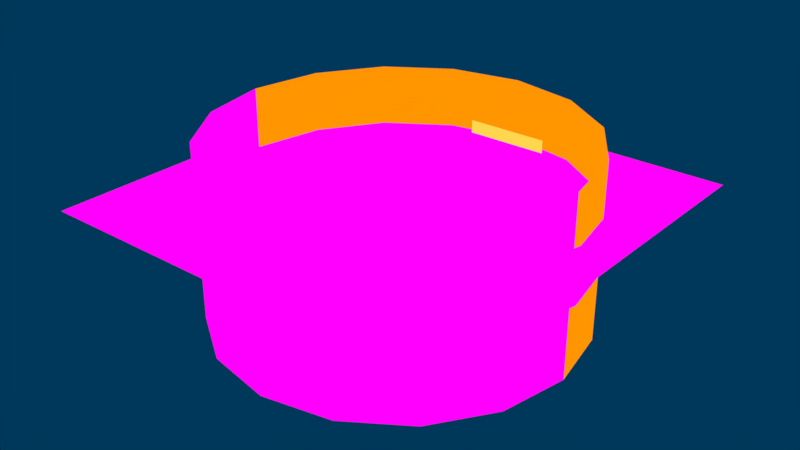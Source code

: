 # Source: 3dm_sky_01.blend  (saved by Blender 2.79.0; exported with 4.5.12 LTS)
import bpy
from mathutils import Matrix  # noqa: F401  (used for matrix-valued properties, if any)

bpy.ops.wm.read_factory_settings(use_empty=True)
scene = bpy.context.scene
scene.name = 'Scene'

# ---- collections
col_collection_1 = bpy.data.collections.new('Collection 1'); scene.collection.children.link(col_collection_1)

# ---- images (referenced by path relative to the original .blend; pixels are not part of the script)
import os
ASSET_DIR = os.environ.get("B2B_ASSET_DIR", "")  # directory of the original .blend (textures are referenced by path, not embedded)
HERE = os.path.dirname(os.path.abspath(__file__))  # packed textures are extracted next to this script under _unpacked/

def load_image(name, relpath, width, height, colorspace="sRGB"):
    """Load a texture the original file referenced (path relative to the .blend, or extracted next to this script)."""
    p = next((c for c in (os.path.join(HERE, relpath), os.path.join(ASSET_DIR, relpath)) if relpath and os.path.exists(c)), "")
    if p:
        img = bpy.data.images.load(p, check_existing=True)
        img.name = name
    else:  # same state as the original file: an image datablock whose file is absent (Cycles renders it pink)
        img = bpy.data.images.new(name, width, height)
        img.source = "FILE"
        img.filepath = "//" + (relpath or name)
    img.colorspace_settings.name = colorspace
    return img
img_tx_ground_01_32x32_png = load_image('tx_ground_01_32x32.png', 'tx_ground_01_32x32.png', 1024, 1024, 'sRGB')
img_tx_horizon_01_1024x1024_png = load_image('tx_horizon_01_1024x1024.png', 'tx_horizon_01_1024x1024.png', 1024, 1024, 'sRGB')
img_tx_sky_reflection_02_1024x1024_png = load_image('tx_sky_reflection_02_1024x1024.png', 'tx_sky_reflection_02_1024x1024.png', 1024, 1024, 'sRGB')
img_tx_sun_01_1024x1024_png = load_image('tx_sun_01_1024x1024.png', 'tx_sun_01_1024x1024.png', 1024, 1024, 'sRGB')
img_tx_moon_png = load_image('tx_moon.png', 'tx_moon.png', 1024, 1024, 'sRGB')
img_tx_sky_reflection_01_1024x1024_png = load_image('tx_sky_reflection_01_1024x1024.png', 'tx_sky_reflection_01_1024x1024.png', 1024, 1024, 'sRGB')

# ---- materials (node trees are filled in below, after node groups)
mat_mt_clouds = bpy.data.materials.new('Mt_Clouds')
mat_mt_clouds.alpha_threshold = 0.0
mat_mt_clouds.roughness = 0.5
mat_mt_clouds.line_color = (0.0, 0.0, 0.0, 1.0)
mat_mt_horizon_01 = bpy.data.materials.new('Mt_Horizon_01')
mat_mt_horizon_01.alpha_threshold = 0.0
mat_mt_horizon_01.roughness = 0.5
mat_mt_horizon_01.line_color = (0.0, 0.0, 0.0, 1.0)
mat_mt_ground_02 = bpy.data.materials.new('Mt_Ground_02')
mat_mt_ground_02.alpha_threshold = 0.0
mat_mt_ground_02.roughness = 0.5
mat_mt_ground_02.line_color = (0.0, 0.0, 0.0, 1.0)
mat_mt_ground_01 = bpy.data.materials.new('Mt_Ground_01')
mat_mt_ground_01.alpha_threshold = 0.0
mat_mt_ground_01.roughness = 0.5
mat_mt_ground_01.line_color = (0.0, 0.0, 0.0, 1.0)
mat_mt_reflection_03 = bpy.data.materials.new('Mt_Reflection_03')
mat_mt_reflection_03.alpha_threshold = 0.0
mat_mt_reflection_03.roughness = 0.5
mat_mt_reflection_03.line_color = (0.0, 0.0, 0.0, 1.0)
mat_mt_sun = bpy.data.materials.new('Mt_Sun')
mat_mt_sun.alpha_threshold = 0.0
mat_mt_sun.roughness = 0.5
mat_mt_sun.line_color = (0.0, 0.0, 0.0, 1.0)
mat_mt_moon = bpy.data.materials.new('Mt_Moon')
mat_mt_moon.alpha_threshold = 0.0
mat_mt_moon.roughness = 0.5
mat_mt_moon.line_color = (0.0, 0.0, 0.0, 1.0)
mat_mt_reflection_04 = bpy.data.materials.new('Mt_Reflection_04')
mat_mt_reflection_04.alpha_threshold = 0.0
mat_mt_reflection_04.roughness = 0.5
mat_mt_reflection_04.line_color = (0.0, 0.0, 0.0, 1.0)
mat_mt_reflection_01 = bpy.data.materials.new('Mt_Reflection_01')
mat_mt_reflection_01.alpha_threshold = 0.0
mat_mt_reflection_01.roughness = 0.5
mat_mt_reflection_01.line_color = (0.0, 0.0, 0.0, 1.0)
mat_mt_reflection_02 = bpy.data.materials.new('Mt_Reflection_02')
mat_mt_reflection_02.alpha_threshold = 0.0
mat_mt_reflection_02.roughness = 0.5
mat_mt_reflection_02.line_color = (0.0, 0.0, 0.0, 1.0)

# ---- material node trees
mat_mt_clouds.use_nodes = True; mat_mt_clouds.node_tree.nodes.clear()
_N = mat_mt_clouds.node_tree.nodes; _L = mat_mt_clouds.node_tree.links
n0 = _N.new('ShaderNodeMapping'); n0.name = 'Mapping'; n0.location = (-404, 386)
n1 = _N.new('ShaderNodeTexCoord'); n1.name = 'Texture Coordinate'; n1.location = (-580, 366)
n2 = _N.new('ShaderNodeTexImage'); n2.name = 'Image Texture'; n2.location = (-50, 358)
n2.width = 140
n2.image = img_tx_ground_01_32x32_png
n3 = _N.new('ShaderNodeMixShader'); n3.name = 'Mix Shader'; n3.location = (305, 303)
n4 = _N.new('ShaderNodeBsdfDiffuse'); n4.name = 'Diffuse BSDF'; n4.location = (316, 490)
n5 = _N.new('ShaderNodeBsdfTransparent'); n5.name = 'Transparent BSDF'; n5.location = (131, 390)
n6 = _N.new('ShaderNodeEmission'); n6.name = 'Emission'; n6.location = (138, 251)
n7 = _N.new('ShaderNodeOutputMaterial'); n7.name = 'Material Output'; n7.location = (488, 305)
_L.new(n0.outputs[0], n2.inputs[0])
_L.new(n1.outputs[2], n0.inputs[0])
_L.new(n3.outputs[0], n7.inputs[0])
_L.new(n2.outputs[0], n6.inputs[0])
_L.new(n2.outputs[1], n3.inputs[0])
_L.new(n6.outputs[0], n3.inputs[2])
_L.new(n5.outputs[0], n3.inputs[1])
n7.is_active_output = True
mat_mt_horizon_01.use_nodes = True; mat_mt_horizon_01.node_tree.nodes.clear()
_N = mat_mt_horizon_01.node_tree.nodes; _L = mat_mt_horizon_01.node_tree.links
n0 = _N.new('ShaderNodeMapping'); n0.name = 'Mapping'; n0.location = (-404, 386)
n1 = _N.new('ShaderNodeTexCoord'); n1.name = 'Texture Coordinate'; n1.location = (-580, 366)
n2 = _N.new('ShaderNodeTexImage'); n2.name = 'Image Texture'; n2.location = (-50, 358)
n2.width = 140
n2.image = img_tx_horizon_01_1024x1024_png
n3 = _N.new('ShaderNodeMixShader'); n3.name = 'Mix Shader'; n3.location = (305, 303)
n4 = _N.new('ShaderNodeBsdfDiffuse'); n4.name = 'Diffuse BSDF'; n4.location = (316, 490)
n5 = _N.new('ShaderNodeBsdfTransparent'); n5.name = 'Transparent BSDF'; n5.location = (131, 390)
n6 = _N.new('ShaderNodeEmission'); n6.name = 'Emission'; n6.location = (138, 251)
n7 = _N.new('ShaderNodeOutputMaterial'); n7.name = 'Material Output'; n7.location = (488, 305)
_L.new(n0.outputs[0], n2.inputs[0])
_L.new(n1.outputs[2], n0.inputs[0])
_L.new(n3.outputs[0], n7.inputs[0])
_L.new(n2.outputs[0], n6.inputs[0])
_L.new(n2.outputs[1], n3.inputs[0])
_L.new(n6.outputs[0], n3.inputs[2])
_L.new(n5.outputs[0], n3.inputs[1])
n7.is_active_output = True
mat_mt_ground_02.use_nodes = True; mat_mt_ground_02.node_tree.nodes.clear()
_N = mat_mt_ground_02.node_tree.nodes; _L = mat_mt_ground_02.node_tree.links
n0 = _N.new('ShaderNodeMapping'); n0.name = 'Mapping'; n0.location = (-404, 386)
n1 = _N.new('ShaderNodeTexCoord'); n1.name = 'Texture Coordinate'; n1.location = (-580, 366)
n2 = _N.new('ShaderNodeTexImage'); n2.name = 'Image Texture'; n2.location = (-50, 358)
n2.width = 140
n2.image = img_tx_ground_01_32x32_png
n3 = _N.new('ShaderNodeMixShader'); n3.name = 'Mix Shader'; n3.location = (305, 303)
n4 = _N.new('ShaderNodeBsdfDiffuse'); n4.name = 'Diffuse BSDF'; n4.location = (316, 490)
n5 = _N.new('ShaderNodeBsdfTransparent'); n5.name = 'Transparent BSDF'; n5.location = (131, 390)
n6 = _N.new('ShaderNodeEmission'); n6.name = 'Emission'; n6.location = (138, 251)
n7 = _N.new('ShaderNodeOutputMaterial'); n7.name = 'Material Output'; n7.location = (488, 305)
_L.new(n0.outputs[0], n2.inputs[0])
_L.new(n1.outputs[2], n0.inputs[0])
_L.new(n3.outputs[0], n7.inputs[0])
_L.new(n2.outputs[0], n6.inputs[0])
_L.new(n2.outputs[1], n3.inputs[0])
_L.new(n6.outputs[0], n3.inputs[2])
_L.new(n5.outputs[0], n3.inputs[1])
n7.is_active_output = True
mat_mt_ground_01.use_nodes = True; mat_mt_ground_01.node_tree.nodes.clear()
_N = mat_mt_ground_01.node_tree.nodes; _L = mat_mt_ground_01.node_tree.links
n0 = _N.new('ShaderNodeMapping'); n0.name = 'Mapping'; n0.location = (-404, 386)
n1 = _N.new('ShaderNodeTexCoord'); n1.name = 'Texture Coordinate'; n1.location = (-580, 366)
n2 = _N.new('ShaderNodeTexImage'); n2.name = 'Image Texture'; n2.location = (-50, 358)
n2.width = 140
n2.image = img_tx_ground_01_32x32_png
n3 = _N.new('ShaderNodeMixShader'); n3.name = 'Mix Shader'; n3.location = (305, 303)
n4 = _N.new('ShaderNodeBsdfDiffuse'); n4.name = 'Diffuse BSDF'; n4.location = (316, 490)
n5 = _N.new('ShaderNodeBsdfTransparent'); n5.name = 'Transparent BSDF'; n5.location = (131, 390)
n6 = _N.new('ShaderNodeEmission'); n6.name = 'Emission'; n6.location = (138, 251)
n7 = _N.new('ShaderNodeOutputMaterial'); n7.name = 'Material Output'; n7.location = (488, 305)
_L.new(n0.outputs[0], n2.inputs[0])
_L.new(n1.outputs[2], n0.inputs[0])
_L.new(n3.outputs[0], n7.inputs[0])
_L.new(n2.outputs[0], n6.inputs[0])
_L.new(n2.outputs[1], n3.inputs[0])
_L.new(n6.outputs[0], n3.inputs[2])
_L.new(n5.outputs[0], n3.inputs[1])
n7.is_active_output = True
mat_mt_reflection_03.use_nodes = True; mat_mt_reflection_03.node_tree.nodes.clear()
_N = mat_mt_reflection_03.node_tree.nodes; _L = mat_mt_reflection_03.node_tree.links
n0 = _N.new('ShaderNodeMapping'); n0.name = 'Mapping'; n0.location = (-404, 386)
n1 = _N.new('ShaderNodeTexCoord'); n1.name = 'Texture Coordinate'; n1.location = (-580, 366)
n2 = _N.new('ShaderNodeOutputMaterial'); n2.name = 'Material Output'; n2.location = (800, 339)
n3 = _N.new('ShaderNodeBsdfTransparent'); n3.name = 'Transparent BSDF'; n3.location = (175, 384)
n4 = _N.new('ShaderNodeTexImage'); n4.name = 'Image Texture'; n4.location = (-50, 358)
n4.width = 140
n4.image = img_tx_sky_reflection_02_1024x1024_png
n5 = _N.new('ShaderNodeMixShader'); n5.name = 'Mix Shader'; n5.location = (578, 328)
n6 = _N.new('ShaderNodeEmission'); n6.name = 'Emission'; n6.location = (390, 206)
n7 = _N.new('ShaderNodeMix'); n7.name = 'Mix'; n7.location = (170, 247)
n7.data_type = 'RGBA'
n7.inputs[0].default_value = 1.0
n7.inputs[7].default_value = (1.0, 0.6757, 0.07546, 1.0)
_L.new(n0.outputs[0], n4.inputs[0])
_L.new(n1.outputs[2], n0.inputs[0])
_L.new(n5.outputs[0], n2.inputs[0])
_L.new(n6.outputs[0], n5.inputs[2])
_L.new(n4.outputs[1], n5.inputs[0])
_L.new(n3.outputs[0], n5.inputs[1])
_L.new(n7.outputs[2], n6.inputs[0])
_L.new(n4.outputs[0], n7.inputs[6])
n2.is_active_output = True
mat_mt_sun.use_nodes = True; mat_mt_sun.node_tree.nodes.clear()
_N = mat_mt_sun.node_tree.nodes; _L = mat_mt_sun.node_tree.links
n0 = _N.new('ShaderNodeMapping'); n0.name = 'Mapping'; n0.location = (-404, 386)
n1 = _N.new('ShaderNodeTexCoord'); n1.name = 'Texture Coordinate'; n1.location = (-580, 366)
n2 = _N.new('ShaderNodeTexImage'); n2.name = 'Image Texture'; n2.location = (-50, 358)
n2.width = 140
n2.image = img_tx_sun_01_1024x1024_png
n3 = _N.new('ShaderNodeMixShader'); n3.name = 'Mix Shader'; n3.location = (556, 303)
n4 = _N.new('ShaderNodeBsdfDiffuse'); n4.name = 'Diffuse BSDF'; n4.location = (316, 490)
n5 = _N.new('ShaderNodeBsdfTransparent'); n5.name = 'Transparent BSDF'; n5.location = (131, 390)
n6 = _N.new('ShaderNodeEmission'); n6.name = 'Emission'; n6.location = (390, 251)
n7 = _N.new('ShaderNodeOutputMaterial'); n7.name = 'Material Output'; n7.location = (740, 305)
n8 = _N.new('ShaderNodeMix'); n8.name = 'Mix'; n8.location = (170, 238)
n8.data_type = 'RGBA'
n8.inputs[0].default_value = 1.0
n8.inputs[7].default_value = (1.0, 0.9355, 0.2676, 1.0)
_L.new(n0.outputs[0], n2.inputs[0])
_L.new(n1.outputs[2], n0.inputs[0])
_L.new(n3.outputs[0], n7.inputs[0])
_L.new(n2.outputs[1], n3.inputs[0])
_L.new(n6.outputs[0], n3.inputs[2])
_L.new(n5.outputs[0], n3.inputs[1])
_L.new(n8.outputs[2], n6.inputs[0])
_L.new(n2.outputs[0], n8.inputs[6])
n7.is_active_output = True
mat_mt_moon.use_nodes = True; mat_mt_moon.node_tree.nodes.clear()
_N = mat_mt_moon.node_tree.nodes; _L = mat_mt_moon.node_tree.links
n0 = _N.new('ShaderNodeMapping'); n0.name = 'Mapping'; n0.location = (-404, 386)
n1 = _N.new('ShaderNodeTexCoord'); n1.name = 'Texture Coordinate'; n1.location = (-580, 366)
n2 = _N.new('ShaderNodeTexImage'); n2.name = 'Image Texture'; n2.location = (-50, 358)
n2.width = 140
n2.image = img_tx_moon_png
n3 = _N.new('ShaderNodeMixShader'); n3.name = 'Mix Shader'; n3.location = (556, 303)
n4 = _N.new('ShaderNodeBsdfDiffuse'); n4.name = 'Diffuse BSDF'; n4.location = (316, 490)
n5 = _N.new('ShaderNodeBsdfTransparent'); n5.name = 'Transparent BSDF'; n5.location = (131, 390)
n6 = _N.new('ShaderNodeEmission'); n6.name = 'Emission'; n6.location = (390, 251)
n7 = _N.new('ShaderNodeOutputMaterial'); n7.name = 'Material Output'; n7.location = (740, 305)
n8 = _N.new('ShaderNodeMix'); n8.name = 'Mix'; n8.location = (170, 238)
n8.data_type = 'RGBA'
n8.inputs[0].default_value = 0.2
n8.inputs[7].default_value = (1.0, 1.0, 1.0, 1.0)
_L.new(n0.outputs[0], n2.inputs[0])
_L.new(n1.outputs[2], n0.inputs[0])
_L.new(n3.outputs[0], n7.inputs[0])
_L.new(n2.outputs[1], n3.inputs[0])
_L.new(n6.outputs[0], n3.inputs[2])
_L.new(n5.outputs[0], n3.inputs[1])
_L.new(n8.outputs[2], n6.inputs[0])
_L.new(n2.outputs[0], n8.inputs[6])
n7.is_active_output = True
mat_mt_reflection_04.use_nodes = True; mat_mt_reflection_04.node_tree.nodes.clear()
_N = mat_mt_reflection_04.node_tree.nodes; _L = mat_mt_reflection_04.node_tree.links
n0 = _N.new('ShaderNodeMapping'); n0.name = 'Mapping'; n0.location = (-404, 386)
n1 = _N.new('ShaderNodeTexCoord'); n1.name = 'Texture Coordinate'; n1.location = (-580, 366)
n2 = _N.new('ShaderNodeOutputMaterial'); n2.name = 'Material Output'; n2.location = (800, 339)
n3 = _N.new('ShaderNodeBsdfTransparent'); n3.name = 'Transparent BSDF'; n3.location = (175, 384)
n4 = _N.new('ShaderNodeTexImage'); n4.name = 'Image Texture'; n4.location = (-50, 358)
n4.width = 140
n4.image = img_tx_sky_reflection_02_1024x1024_png
n5 = _N.new('ShaderNodeMixShader'); n5.name = 'Mix Shader'; n5.location = (578, 328)
n6 = _N.new('ShaderNodeEmission'); n6.name = 'Emission'; n6.location = (390, 206)
n7 = _N.new('ShaderNodeMix'); n7.name = 'Mix'; n7.location = (170, 247)
n7.data_type = 'RGBA'
n7.inputs[0].default_value = 1.0
n7.inputs[7].default_value = (1.0, 1.0, 1.0, 1.0)
_L.new(n0.outputs[0], n4.inputs[0])
_L.new(n1.outputs[2], n0.inputs[0])
_L.new(n5.outputs[0], n2.inputs[0])
_L.new(n6.outputs[0], n5.inputs[2])
_L.new(n4.outputs[1], n5.inputs[0])
_L.new(n3.outputs[0], n5.inputs[1])
_L.new(n7.outputs[2], n6.inputs[0])
_L.new(n4.outputs[0], n7.inputs[6])
n2.is_active_output = True
mat_mt_reflection_01.use_nodes = True; mat_mt_reflection_01.node_tree.nodes.clear()
_N = mat_mt_reflection_01.node_tree.nodes; _L = mat_mt_reflection_01.node_tree.links
n0 = _N.new('ShaderNodeMapping'); n0.name = 'Mapping'; n0.location = (-404, 386)
n1 = _N.new('ShaderNodeTexCoord'); n1.name = 'Texture Coordinate'; n1.location = (-580, 366)
n2 = _N.new('ShaderNodeTexImage'); n2.name = 'Image Texture'; n2.location = (-50, 358)
n2.width = 140
n2.image = img_tx_sky_reflection_01_1024x1024_png
n3 = _N.new('ShaderNodeMixShader'); n3.name = 'Mix Shader'; n3.location = (556, 303)
n4 = _N.new('ShaderNodeBsdfDiffuse'); n4.name = 'Diffuse BSDF'; n4.location = (316, 490)
n5 = _N.new('ShaderNodeBsdfTransparent'); n5.name = 'Transparent BSDF'; n5.location = (131, 390)
n6 = _N.new('ShaderNodeEmission'); n6.name = 'Emission'; n6.location = (390, 251)
n7 = _N.new('ShaderNodeOutputMaterial'); n7.name = 'Material Output'; n7.location = (740, 305)
n8 = _N.new('ShaderNodeMix'); n8.name = 'Mix'; n8.location = (170, 238)
n8.data_type = 'RGBA'
n8.inputs[0].default_value = 1.0
n8.inputs[7].default_value = (1.0, 0.3029, 0.0, 1.0)
_L.new(n0.outputs[0], n2.inputs[0])
_L.new(n1.outputs[2], n0.inputs[0])
_L.new(n3.outputs[0], n7.inputs[0])
_L.new(n2.outputs[1], n3.inputs[0])
_L.new(n6.outputs[0], n3.inputs[2])
_L.new(n5.outputs[0], n3.inputs[1])
_L.new(n8.outputs[2], n6.inputs[0])
_L.new(n2.outputs[0], n8.inputs[6])
n7.is_active_output = True
mat_mt_reflection_02.use_nodes = True; mat_mt_reflection_02.node_tree.nodes.clear()
_N = mat_mt_reflection_02.node_tree.nodes; _L = mat_mt_reflection_02.node_tree.links
n0 = _N.new('ShaderNodeMapping'); n0.name = 'Mapping'; n0.location = (-404, 386)
n1 = _N.new('ShaderNodeTexCoord'); n1.name = 'Texture Coordinate'; n1.location = (-580, 366)
n2 = _N.new('ShaderNodeTexImage'); n2.name = 'Image Texture'; n2.location = (-50, 358)
n2.width = 140
n2.image = img_tx_sky_reflection_01_1024x1024_png
n3 = _N.new('ShaderNodeMixShader'); n3.name = 'Mix Shader'; n3.location = (305, 303)
n4 = _N.new('ShaderNodeBsdfDiffuse'); n4.name = 'Diffuse BSDF'; n4.location = (316, 490)
n5 = _N.new('ShaderNodeBsdfTransparent'); n5.name = 'Transparent BSDF'; n5.location = (131, 390)
n6 = _N.new('ShaderNodeEmission'); n6.name = 'Emission'; n6.location = (138, 251)
n7 = _N.new('ShaderNodeOutputMaterial'); n7.name = 'Material Output'; n7.location = (488, 305)
_L.new(n0.outputs[0], n2.inputs[0])
_L.new(n1.outputs[2], n0.inputs[0])
_L.new(n3.outputs[0], n7.inputs[0])
_L.new(n2.outputs[0], n6.inputs[0])
_L.new(n2.outputs[1], n3.inputs[0])
_L.new(n6.outputs[0], n3.inputs[2])
_L.new(n5.outputs[0], n3.inputs[1])
n7.is_active_output = True

# ---- world
world_world = bpy.data.worlds.new('World'); scene.world = world_world
world_world.color = (0.0, 0.03913, 0.1038)
world_world.use_sun_shadow = False
world_world.sun_shadow_jitter_overblur = 0.0
world_world.cycles.sampling_method = 'MANUAL'

# ---- meshes
me_plane_005 = bpy.data.meshes.new('Plane.005')
me_plane_005.from_pydata([(-1.6, -1.6, 0.2205), (1.6, -1.6, 0.2205), (-1.6, 1.6, 0.2205), (1.6, 1.6, 0.2205)], [], [(0, 2, 3, 1)])
_uv = me_plane_005.uv_layers.new(name='UVMap')
_uv.uv.foreach_set('vector', [0.9999, 0.9999, 0.9999, 9.999e-05, 0.0001001, 9.999e-05, 9.996e-05, 0.9999])
me_plane_005.materials.append(mat_mt_clouds)
me_plane_005.use_remesh_preserve_volume = False
me_plane_005.use_remesh_preserve_attributes = False
me_plane_005.use_mirror_vertex_groups = False
me_plane_005.update()
me_circle = bpy.data.meshes.new('Circle')
me_circle.from_pydata([(2.356e-08, 1.421, -0.08476), (-0.5436, 1.312, -0.08476), (-1.004, 1.004, -0.08476), (-1.312, 0.5436, -0.08476), (-1.421, -6.574e-08, -0.08476), (-1.312, -0.5436, -0.08476), (-1.004, -1.004, -0.08476), (-0.5436, -1.312, -0.08476), (-1.909e-07, -1.421, -0.08476), (0.5436, -1.312, -0.08476), (1.004, -1.004, -0.08476), (1.312, -0.5436, -0.08476), (1.421, 1.33e-08, -0.08476), (1.312, 0.5436, -0.08476), (1.004, 1.004, -0.08476), (0.5436, 1.312, -0.08476), (2.356e-08, 1.421, 0.3383), (-0.5436, 1.312, 0.3383), (-1.004, 1.004, 0.3383), (-1.312, 0.5436, 0.3383), (-1.421, -6.574e-08, 0.3383), (-1.312, -0.5436, 0.3383), (-1.004, -1.004, 0.3383), (-0.5436, -1.312, 0.3383), (-1.909e-07, -1.421, 0.3383), (0.5436, -1.312, 0.3383), (1.004, -1.004, 0.3383), (1.312, -0.5436, 0.3383), (1.421, 1.33e-08, 0.3383), (1.312, 0.5436, 0.3383), (1.004, 1.004, 0.3383), (0.5436, 1.312, 0.3383)], [], [(12, 11, 27, 28), (5, 4, 20, 21), (13, 12, 28, 29), (6, 5, 21, 22), (14, 13, 29, 30), (7, 6, 22, 23), (15, 14, 30, 31), (8, 7, 23, 24), (1, 0, 16, 17), (0, 15, 31, 16), (9, 8, 24, 25), (2, 1, 17, 18), (10, 9, 25, 26), (3, 2, 18, 19), (11, 10, 26, 27), (4, 3, 19, 20), (1, 2, 3, 4, 5, 6, 7, 8, 9, 10, 11, 12, 13, 14, 15, 0)])
me_circle.polygons.foreach_set('material_index', [0, 0, 0, 0, 0, 0, 0, 0, 0, 0, 0, 0, 0, 0, 0, 0, 1])
_uv = me_circle.uv_layers.new(name='UVMap')
_uv.uv.foreach_set('vector', [0.0, 0.0, 1.0, 0.0, 1.0, 1.0, 0.0, 1.0, 0.0, 0.0, 1.0, 0.0, 1.0, 1.0, 0.0, 1.0, 0.0, 0.0, 1.0, 0.0, 1.0, 1.0, 0.0, 1.0, 0.0, 0.0, 1.0, 0.0, 1.0, 1.0, 0.0, 1.0, 0.0, 0.0, 1.0, 0.0, 1.0, 1.0, 0.0, 1.0, 0.0, 0.0, 1.0, 0.0, 1.0, 1.0, 0.0, 1.0, 0.0, 0.0, 1.0, 0.0, 1.0, 1.0, 0.0, 1.0, 0.0, 0.0, 1.0, 0.0, 1.0, 1.0, 0.0, 1.0, 0.0, 0.0, 1.0, 0.0, 1.0, 1.0, 0.0, 1.0, 0.0, 0.0, 1.0, 0.0, 1.0, 1.0, 0.0, 1.0, 0.0, 0.0, 1.0, 0.0, 1.0, 1.0, 0.0, 1.0, 0.0, 0.0, 1.0, 0.0, 1.0, 1.0, 0.0, 1.0, 0.0, 0.0, 1.0, 0.0, 1.0, 1.0, 0.0, 1.0, 0.0, 0.0, 1.0, 0.0, 1.0, 1.0, 0.0, 1.0, 0.0, 0.0, 1.0, 0.0, 1.0, 1.0, 0.0, 1.0, 0.0, 0.0, 1.0, 0.0, 1.0, 1.0, 0.0, 1.0, 1.0, 0.0, 0.0, 0.0, 0.0, 0.0, 0.0, 0.0, 0.0, 0.0, 0.0, 0.0, 0.0, 0.0, 0.0, 0.0, 0.0, 0.0, 0.0, 0.0, 0.0, 0.0, 0.0, 0.0, 0.0, 0.0, 0.0, 0.0, 0.0, 0.0, 0.0, 0.0])
me_circle.materials.append(mat_mt_horizon_01)
me_circle.materials.append(mat_mt_ground_02)
me_circle.use_remesh_preserve_volume = False
me_circle.use_remesh_preserve_attributes = False
me_circle.use_mirror_vertex_groups = False
me_circle.update()
me_plane_006 = bpy.data.meshes.new('Plane.006')
me_plane_006.from_pydata([(0.4518, 1.091, -0.01771), (0.8348, 0.8348, -0.01771), (1.091, 0.4518, -0.01771), (1.181, 1.206e-08, -0.01771), (1.091, -0.4518, -0.01771), (0.8348, -0.8348, -0.01771), (0.4518, -1.091, -0.01771), (-1.715e-07, -1.181, -0.01771), (-0.4518, -1.091, -0.01771), (-0.8348, -0.8348, -0.01771), (-1.091, -0.4518, -0.01771), (-1.181, -5.362e-08, -0.01771), (-1.091, 0.4518, -0.01771), (-0.8348, 0.8348, -0.01771), (-0.4518, 1.091, -0.01771), (6.728e-09, 1.181, -0.01771), (6.728e-09, 1.181, -0.08182), (-0.4518, 1.091, -0.08182), (-0.8348, 0.8348, -0.08182), (-1.091, 0.4518, -0.08182), (-1.181, -5.362e-08, -0.08182), (-1.091, -0.4518, -0.08182), (-0.8348, -0.8348, -0.08182), (-0.4518, -1.091, -0.08182), (-1.715e-07, -1.181, -0.08182), (0.4518, -1.091, -0.08182), (0.8348, -0.8348, -0.08182), (1.091, -0.4518, -0.08182), (1.181, 1.206e-08, -0.08182), (1.091, 0.4518, -0.08182), (0.8348, 0.8348, -0.08182), (0.4518, 1.091, -0.08182)], [], [(30, 29, 2, 1), (28, 27, 4, 3), (31, 30, 1, 0), (20, 19, 12, 11), (21, 20, 11, 10), (18, 17, 14, 13), (17, 18, 19, 20, 21, 22, 23, 24, 25, 26, 27, 28, 29, 30, 31, 16), (19, 18, 13, 12), (17, 16, 15, 14), (26, 25, 6, 5), (16, 31, 0, 15), (27, 26, 5, 4), (25, 24, 7, 6), (22, 21, 10, 9), (24, 23, 8, 7), (29, 28, 3, 2), (23, 22, 9, 8)])
me_plane_006.polygons.foreach_set('material_index', [1, 1, 1, 1, 1, 1, 0, 1, 1, 1, 1, 1, 1, 1, 1, 1, 1])
_uv = me_plane_006.uv_layers.new(name='UVMap')
_uv.uv.foreach_set('vector', [0.0, 0.0, 1.0, 0.0, 1.0, 1.0, 0.0, 1.0, 0.0, 0.0, 1.0, 0.0, 1.0, 1.0, 0.0, 1.0, 0.0, 0.0, 1.0, 0.0, 1.0, 1.0, 0.0, 1.0, 0.0, 0.0, 1.0, 0.0, 1.0, 1.0, 0.0, 1.0, 0.0, 0.0, 1.0, 0.0, 1.0, 1.0, 0.0, 1.0, 0.0, 0.0, 1.0, 0.0, 1.0, 1.0, 0.0, 1.0, 0.7832, 0.9238, 0.5994, 0.9999, 0.4006, 0.9999, 0.2168, 0.9238, 0.07621, 0.7832, 9.998e-05, 0.5994, 9.998e-05, 0.4006, 0.07621, 0.2168, 0.2168, 0.07621, 0.4006, 9.998e-05, 0.5994, 0.0001, 0.7832, 0.07621, 0.9238, 0.2168, 0.9999, 0.4006, 0.9999, 0.5994, 0.9238, 0.7832, 0.0, 0.0, 1.0, 0.0, 1.0, 1.0, 0.0, 1.0, 0.0, 0.0, 1.0, 0.0, 1.0, 1.0, 0.0, 1.0, 0.0, 0.0, 1.0, 0.0, 1.0, 1.0, 0.0, 1.0, 0.0, 0.0, 1.0, 0.0, 1.0, 1.0, 0.0, 1.0, 0.0, 0.0, 1.0, 0.0, 1.0, 1.0, 0.0, 1.0, 0.0, 0.0, 1.0, 0.0, 1.0, 1.0, 0.0, 1.0, 0.0, 0.0, 1.0, 0.0, 1.0, 1.0, 0.0, 1.0, 0.0, 0.0, 1.0, 0.0, 1.0, 1.0, 0.0, 1.0, 0.0, 0.0, 1.0, 0.0, 1.0, 1.0, 0.0, 1.0, 0.0, 0.0, 1.0, 0.0, 1.0, 1.0, 0.0, 1.0])
me_plane_006.materials.append(mat_mt_ground_01)
me_plane_006.materials.append(mat_mt_horizon_01)
me_plane_006.use_remesh_preserve_volume = False
me_plane_006.use_remesh_preserve_attributes = False
me_plane_006.use_mirror_vertex_groups = False
me_plane_006.update()
me_plane_004 = bpy.data.meshes.new('Plane.004')
me_plane_004.from_pydata([(-0.3218, 1.256, -0.3218), (0.3218, 1.256, -0.3218), (-0.3218, 1.256, 0.3218), (0.3218, 1.256, 0.3218), (-0.0844, 1.253, -0.0844), (0.0844, 1.253, -0.0844), (-0.0844, 1.253, 0.0844), (0.0844, 1.253, 0.0844), (-0.08437, -1.187, -0.4181), (0.08437, -1.187, -0.4181), (-0.08437, -1.121, -0.5732), (0.08437, -1.121, -0.5732), (-0.04612, -1.17, -0.4522), (0.04612, -1.17, -0.4522), (-0.04612, -1.133, -0.537), (0.04612, -1.133, -0.537)], [], [(0, 1, 3, 2), (4, 5, 7, 6), (8, 9, 11, 10), (12, 13, 15, 14)])
me_plane_004.polygons.foreach_set('material_index', [0, 1, 3, 2])
_uv = me_plane_004.uv_layers.new(name='UVMap')
_uv.uv.foreach_set('vector', [0.0001001, 9.998e-05, 0.9999, 9.998e-05, 0.9999, 0.9999, 9.998e-05, 0.9999, 0.0001, 9.998e-05, 0.9999, 9.998e-05, 0.9999, 0.9999, 9.998e-05, 0.9999, 0.0001001, 9.998e-05, 0.9999, 9.998e-05, 0.9999, 0.9999, 9.998e-05, 0.9999, 0.0001, 9.998e-05, 0.9999, 9.998e-05, 0.9999, 0.9999, 9.998e-05, 0.9999])
me_plane_004.materials.append(mat_mt_reflection_03)
me_plane_004.materials.append(mat_mt_sun)
me_plane_004.materials.append(mat_mt_moon)
me_plane_004.materials.append(mat_mt_reflection_04)
me_plane_004.use_remesh_preserve_volume = False
me_plane_004.use_remesh_preserve_attributes = False
me_plane_004.use_mirror_vertex_groups = False
me_plane_004.update()
me_plane = bpy.data.meshes.new('Plane')
me_plane.from_pydata([(1.409e-08, 1.378, 0.6844), (-0.5274, 1.273, 0.6844), (-0.9745, 0.9745, 0.6844), (-1.273, 0.5274, 0.6844), (-1.378, -4.907e-08, 0.6844), (-1.273, -0.5274, 0.6844), (-0.9745, -0.9745, 0.6844), (-0.5274, -1.273, 0.6844), (-1.94e-07, -1.378, 0.6844), (0.5274, -1.273, 0.6844), (0.9745, -0.9745, 0.6844), (1.273, -0.5274, 0.6844), (1.378, 2.761e-08, 0.6844), (1.273, 0.5274, 0.6844), (0.9745, 0.9745, 0.6844), (0.5274, 1.273, 0.6844), (1.409e-08, 1.378, -0.6606), (-0.5274, 1.273, -0.6606), (-0.9745, 0.9745, -0.6606), (-1.273, 0.5274, -0.6606), (-1.378, -4.907e-08, -0.6606), (-1.273, -0.5274, -0.6606), (-0.9745, -0.9745, -0.6606), (-0.5274, -1.273, -0.6606), (-1.94e-07, -1.378, -0.6606), (0.5274, -1.273, -0.6606), (0.9745, -0.9745, -0.6606), (1.273, -0.5274, -0.6606), (1.378, 2.761e-08, -0.6606), (1.273, 0.5274, -0.6606), (0.9745, 0.9745, -0.6606), (0.5274, 1.273, -0.6606)], [], [(7, 23, 22, 6), (15, 31, 30, 14), (8, 24, 23, 7), (1, 17, 16, 0), (0, 16, 31, 15), (9, 25, 24, 8), (2, 18, 17, 1), (10, 26, 25, 9), (3, 19, 18, 2), (11, 27, 26, 10), (4, 20, 19, 3), (12, 28, 27, 11), (5, 21, 20, 4), (13, 29, 28, 12), (6, 22, 21, 5), (14, 30, 29, 13)])
me_plane.polygons.foreach_set('material_index', [1, 0, 1, 0, 0, 1, 0, 1, 0, 1, 0, 1, 1, 0, 1, 0])
_uv = me_plane.uv_layers.new(name='UVMap')
_uv.uv.foreach_set('vector', [0.375, 1.0, 0.375, 5.591e-05, 0.25, 5.591e-05, 0.25, 1.0, 0.625, 5.603e-05, 0.625, 1.0, 0.75, 1.0, 0.75, 5.603e-05, 0.5, 1.0, 0.5, 5.591e-05, 0.375, 5.591e-05, 0.375, 1.0, 0.375, 5.609e-05, 0.375, 1.0, 0.5, 1.0, 0.5, 5.603e-05, 0.5, 5.603e-05, 0.5, 1.0, 0.625, 1.0, 0.625, 5.603e-05, 0.625, 1.0, 0.625, 5.591e-05, 0.5, 5.591e-05, 0.5, 1.0, 0.25, 5.609e-05, 0.25, 1.0, 0.375, 1.0, 0.375, 5.609e-05, 0.75, 1.0, 0.75, 5.591e-05, 0.625, 5.591e-05, 0.625, 1.0, 0.125, 5.603e-05, 0.125, 1.0, 0.25, 1.0, 0.25, 5.609e-05, 0.875, 1.0, 0.875, 5.591e-05, 0.75, 5.591e-05, 0.75, 1.0, 5.591e-05, 5.603e-05, 5.591e-05, 1.0, 0.125, 1.0, 0.125, 5.603e-05, 0.9999, 1.0, 0.9999, 5.591e-05, 0.875, 5.591e-05, 0.875, 1.0, 0.125, 1.0, 0.125, 5.591e-05, 5.591e-05, 5.591e-05, 5.603e-05, 1.0, 0.875, 5.603e-05, 0.875, 1.0, 0.9999, 1.0, 0.9999, 5.591e-05, 0.25, 1.0, 0.25, 5.591e-05, 0.125, 5.591e-05, 0.125, 1.0, 0.75, 5.603e-05, 0.75, 1.0, 0.875, 1.0, 0.875, 5.603e-05])
me_plane.materials.append(mat_mt_reflection_01)
me_plane.materials.append(mat_mt_reflection_02)
me_plane.use_remesh_preserve_volume = False
me_plane.use_remesh_preserve_attributes = False
me_plane.use_mirror_vertex_groups = False
me_plane.update()

# ---- objects
ob_clouds = bpy.data.objects.new('Clouds', me_plane_005)
ob_horizon = bpy.data.objects.new('Horizon', me_circle)
ob_ground = bpy.data.objects.new('Ground', me_plane_006)
ob_moonsun = bpy.data.objects.new('MoonSun', me_plane_004)
ob_skyreflections = bpy.data.objects.new('SkyReflections', me_plane)

# ---- transforms, parenting, visibility, modifiers, constraints
ob_clouds.location = (0.0, 0.0, 0.0)
ob_clouds.lineart.crease_threshold = 0.0
ob_horizon.location = (0.0, 0.0, 0.0)
ob_horizon.lineart.crease_threshold = 0.0
ob_ground.location = (0.0, 0.0, 0.0)
ob_ground.lineart.crease_threshold = 0.0
ob_moonsun.location = (0.0, 0.0, 2.842e-14)
ob_moonsun.lineart.crease_threshold = 0.0
ob_skyreflections.location = (0.0, 0.0, 0.0)
ob_skyreflections.lineart.crease_threshold = 0.0

# ---- collection membership
col_collection_1.objects.link(ob_clouds)
col_collection_1.objects.link(ob_horizon)
col_collection_1.objects.link(ob_ground)
col_collection_1.objects.link(ob_moonsun)
col_collection_1.objects.link(ob_skyreflections)

# ---- scene / render settings (as saved in the file)
scene.frame_start = 1; scene.frame_end = 250; scene.frame_set(1)
scene.render.engine = 'CYCLES'
scene.render.resolution_percentage = 50
scene.render.dither_intensity = 0.0
scene.cycles.use_denoising = False
scene.cycles.samples = 128
scene.cycles.sampling_pattern = 'TABULATED_SOBOL'
scene.cycles.use_adaptive_sampling = False
scene.cycles.use_light_tree = False
scene.cycles.blur_glossy = 0.0
scene.cycles.sample_clamp_indirect = 0.0
scene.view_settings.view_transform = 'Standard'
bpy.context.view_layer.update()

# ---- added for rendering (the .blend has no active camera): camera
cam_auto = bpy.data.cameras.new('AutoCamera')
cam_auto.lens = 50.0
cam_auto.sensor_width = 36.0
cam_auto.clip_end = 1000.0
ob_auto_camera = bpy.data.objects.new('AutoCamera', cam_auto)
scene.collection.objects.link(ob_auto_camera)
ob_auto_camera.location = (4.36847, -5.24216, 3.50664)
ob_auto_camera.rotation_euler = (1.09748, -7.21219e-08, 0.694738)
scene.camera = ob_auto_camera
bpy.context.view_layer.update()
